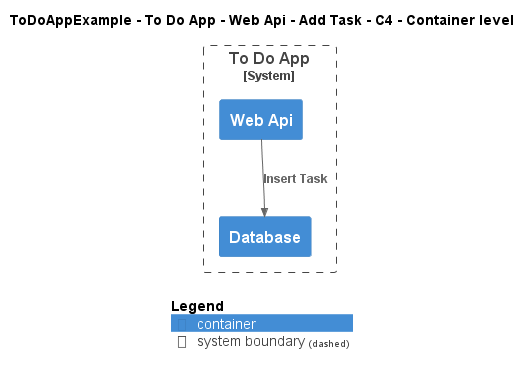

The diagram above was rendered by PlantUML. Its source (embedded in the PNG):
@startuml
!include ..\..\..\..\..\..\..\.c4s\C4_Container.puml

AddElementTag("c4interflow:lifecycle:new", $bgColor=green, $fontColor=#ffffff, $borderColor=green, $shadowing="False")
AddElementTag("c4interflow:lifecycle:changed", $bgColor=orange, $fontColor=#ffffff, $borderColor=orange, $shadowing="False")
AddElementTag("c4interflow:lifecycle:removed", $bgColor=red, $fontColor=#ffffff, $borderColor=red, $shadowing="False")

AddRelTag("c4interflow:lifecycle:new", $textColor=green, $lineColor=green)
AddRelTag("c4interflow:lifecycle:changed", $textColor=orange, $lineColor=orange)
AddRelTag("c4interflow:lifecycle:removed", $textColor=red, $lineColor=red)

SHOW_PERSON_PORTRAIT()
LAYOUT_TOP_DOWN()

skinparam linetype polyline

title ToDoAppExample - To Do App - Web Api - Add Task - C4 - Container level


System_Boundary(ToDoAppExample.SoftwareSystems.ToDoApp, "To Do App") {
    Container(ToDoAppExample.SoftwareSystems.ToDoApp.Containers.WebApi, "Web Api", "", "")
    Container(ToDoAppExample.SoftwareSystems.ToDoApp.Containers.Database, "Database", "", "")
}

Rel(ToDoAppExample.SoftwareSystems.ToDoApp.Containers.WebApi, ToDoAppExample.SoftwareSystems.ToDoApp.Containers.Database, "Insert Task")


SHOW_LEGEND()
@enduml